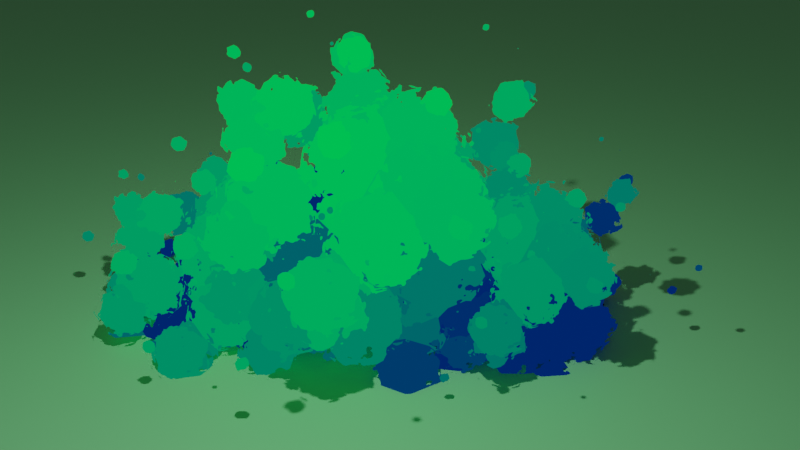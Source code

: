# Source: grass_stylized.blend  (saved by Blender 4.5.90; exported with 4.5.12 LTS)
import bpy
from mathutils import Matrix  # noqa: F401  (used for matrix-valued properties, if any)

bpy.ops.wm.read_factory_settings(use_empty=True)
scene = bpy.context.scene
scene.name = 'Scene'

# ---- collections
col_collection = bpy.data.collections.new('Collection'); scene.collection.children.link(col_collection)

# ---- materials (node trees are filled in below, after node groups)
mat_material = bpy.data.materials.new('Material')
mat_material.alpha_threshold = 0.0
mat_material.roughness = 0.5
mat_material.line_color = (0.0, 0.0, 0.0, 1.0)
mat_x = bpy.data.materials.new('材质')

# ---- node groups
ng_x = bpy.data.node_groups.new('几何节点', 'GeometryNodeTree')
_s = ng_x.interface.new_socket(name='几何数据', in_out='OUTPUT', socket_type='NodeSocketGeometry')
_s = ng_x.interface.new_socket(name='几何数据', in_out='INPUT', socket_type='NodeSocketGeometry')
ng_x.is_modifier = True
_N = ng_x.nodes; _L = ng_x.links
n0 = _N.new('NodeGroupInput'); n0.name = '组输入'; n0.location = (-621, -25)
n1 = _N.new('NodeGroupOutput'); n1.name = '组输出'; n1.location = (3000, -44)
n2 = _N.new('GeometryNodeSubdivisionSurface'); n2.name = '表面细分'; n2.location = (-439, -19)
n3 = _N.new('GeometryNodeSetShadeSmooth'); n3.name = '设置着色平滑'; n3.location = (-265, -21)
n4 = _N.new('GeometryNodeDistributePointsOnFaces'); n4.name = '分布点于面上'; n4.location = (-97, -21)
n5 = _N.new('GeometryNodeInstanceOnPoints'); n5.name = '实例化于点上'; n5.location = (1281, 38)
n6 = _N.new('GeometryNodeMeshIcoSphere'); n6.name = '棱角球'; n6.location = (-95, -252)
n7 = _N.new('FunctionNodeRandomValue'); n7.name = '随机值'; n7.location = (-94, -405)
n7.inputs[2].default_value = -0.1
n8 = _N.new('FunctionNodeRandomValue'); n8.name = '随机值.001'; n8.location = (-92, -610)
n8.data_type = 'FLOAT_VECTOR'
n9 = _N.new('GeometryNodeSetPosition'); n9.name = '设置位置'; n9.location = (709, 39)
n10 = _N.new('ShaderNodeVectorMath'); n10.name = '矢量运算'; n10.location = (297, 247)
n10.operation = 'SCALE'
n11 = _N.new('FunctionNodeRandomValue'); n11.name = '随机值.002'; n11.location = (88, 244)
n11.inputs[2].default_value = 2.3
n11.inputs[3].default_value = 0.0
n12 = _N.new('GeometryNodeSetPosition'); n12.name = '设置位置.001'; n12.location = (1027, 46)
n13 = _N.new('ShaderNodeVectorMath'); n13.name = '矢量运算.001'; n13.location = (861, 275)
n13.operation = 'SCALE'
n14 = _N.new('ShaderNodeTexNoise'); n14.name = '噪波纹理'; n14.location = (501, 570)
n15 = _N.new('ShaderNodeVectorMath'); n15.name = '矢量运算.002'; n15.location = (681, 511)
n15.operation = 'SUBTRACT'
n15.inputs[1].default_value = (0.5, 0.5, 0.5)
n16 = _N.new('GeometryNodeInputPosition'); n16.name = '位置'; n16.location = (140, 523)
n17 = _N.new('ShaderNodeVectorMath'); n17.name = '矢量运算.003'; n17.location = (329, 563)
n18 = _N.new('GeometryNodeInputSceneTime'); n18.name = '场景时间'; n18.location = (-35, 408)
n19 = _N.new('ShaderNodeVectorMath'); n19.name = '矢量运算.004'; n19.location = (155, 451)
n19.operation = 'SCALE'
n20 = _N.new('GeometryNodeSetShadeSmooth'); n20.name = '设置着色平滑.001'; n20.location = (1598, 6)
n21 = _N.new('GeometryNodeJoinGeometry'); n21.name = '合并几何'; n21.location = (2013, -30)
n22 = _N.new('GeometryNodeRealizeInstances'); n22.name = '实现实例'; n22.location = (1765, 3)
n23 = _N.new('GeometryNodeSetMaterial'); n23.name = '设置材质'; n23.location = (2193, -22)
n23.inputs[2].default_value = mat_material
n24 = _N.new('GeometryNodeStoreNamedAttribute'); n24.name = '存储已命名属性'; n24.location = (481, 245)
n24.data_type = 'FLOAT_VECTOR'
n24.inputs[2].default_value = 'normal'
n25 = _N.new('GeometryNodeStoreNamedAttribute'); n25.name = '存储已命名属性.001'; n25.location = (29, -29)
n25.data_type = 'FLOAT_VECTOR'
n25.inputs[2].default_value = '光的方向'
n25.inputs[3].default_value = (12.0, 0.2, 17.9)
n26 = _N.new('NodeFrame'); n26.name = '帧'; n26.location = (2342, 6)
n26.width = 198
n27 = _N.new('GeometryNodeStoreNamedAttribute'); n27.name = '存储已命名属性.002'; n27.location = (29, -29)
n27.inputs[2].default_value = '灯光亮度'
n27.inputs[3].default_value = -2.0
n28 = _N.new('NodeFrame'); n28.name = '帧.001'; n28.location = (2546, 6)
n28.width = 198
n29 = _N.new('GeometryNodeStoreNamedAttribute'); n29.name = '存储已命名属性.003'; n29.location = (456, -56)
n29.data_type = 'FLOAT_VECTOR'
n29.inputs[2].default_value = '中间光影变化'
n29.inputs[3].default_value = (0.0, 0.0, 0.0)
n30 = _N.new('GeometryNodeInputNormal'); n30.name = '法向'; n30.location = (93, -151)
n31 = _N.new('GeometryNodeStoreNamedAttribute'); n31.name = '存储已命名属性.004'; n31.location = (295, -53)
n31.data_type = 'FLOAT_VECTOR'
n31.inputs[2].default_value = 'normal'
n32 = _N.new('GeometryNodeObjectInfo'); n32.name = '物体信息'; n32.location = (2559, -231)
n33 = _N.new('GeometryNodeSelfObject'); n33.name = '自身物体'; n33.location = (2390, -318)
n34 = _N.new('GeometryNodeStoreNamedAttribute'); n34.name = '存储已命名属性.005'; n34.location = (2785, -21)
n34.data_type = 'FLOAT_VECTOR'
n34.inputs[2].default_value = '缩放光影变化'
n25.parent = n26
n27.parent = n28
_L.new(n34.outputs[0], n1.inputs[0])
_L.new(n0.outputs[0], n2.inputs[0])
_L.new(n2.outputs[0], n3.inputs[0])
_L.new(n3.outputs[0], n4.inputs[0])
_L.new(n12.outputs[0], n5.inputs[0])
_L.new(n6.outputs[0], n5.inputs[2])
_L.new(n7.outputs[1], n5.inputs[6])
_L.new(n8.outputs[0], n5.inputs[5])
_L.new(n24.outputs[0], n9.inputs[0])
_L.new(n10.outputs[0], n9.inputs[3])
_L.new(n4.outputs[1], n10.inputs[0])
_L.new(n11.outputs[1], n10.inputs[3])
_L.new(n9.outputs[0], n12.inputs[0])
_L.new(n13.outputs[0], n12.inputs[3])
_L.new(n15.outputs[0], n13.inputs[0])
_L.new(n14.outputs[0], n15.inputs[0])
_L.new(n17.outputs[0], n14.inputs[0])
_L.new(n16.outputs[0], n17.inputs[0])
_L.new(n18.outputs[0], n19.inputs[0])
_L.new(n19.outputs[0], n17.inputs[1])
_L.new(n5.outputs[0], n20.inputs[0])
_L.new(n22.outputs[0], n21.inputs[0])
_L.new(n4.outputs[0], n21.inputs[0])
_L.new(n20.outputs[0], n22.inputs[0])
_L.new(n21.outputs[0], n23.inputs[0])
_L.new(n4.outputs[0], n24.inputs[0])
_L.new(n4.outputs[1], n24.inputs[3])
_L.new(n23.outputs[0], n25.inputs[0])
_L.new(n25.outputs[0], n27.inputs[0])
_L.new(n31.outputs[0], n29.inputs[0])
_L.new(n29.outputs[0], n21.inputs[0])
_L.new(n3.outputs[0], n31.inputs[0])
_L.new(n30.outputs[0], n31.inputs[3])
_L.new(n33.outputs[0], n32.inputs[0])
_L.new(n27.outputs[0], n34.inputs[0])
_L.new(n32.outputs[3], n34.inputs[3])
n1.is_active_output = True

# ---- material node trees
mat_material.use_nodes = True; mat_material.node_tree.nodes.clear()
_N = mat_material.node_tree.nodes; _L = mat_material.node_tree.links
n0 = _N.new('ShaderNodeOutputMaterial'); n0.name = 'Material Output'; n0.location = (1029, 121)
n1 = _N.new('ShaderNodeAttribute'); n1.name = '属性'; n1.location = (-1102, 58)
n1.attribute_name = 'normal'
n2 = _N.new('ShaderNodeVectorTransform'); n2.name = '矢量变换'; n2.location = (-923, 85)
n2.convert_from = 'OBJECT'
n2.convert_to = 'WORLD'
n3 = _N.new('ShaderNodeVectorMath'); n3.name = '矢量运算'; n3.location = (-404, 86)
n3.operation = 'DOT_PRODUCT'
n4 = _N.new('ShaderNodeAttribute'); n4.name = '属性.001'; n4.location = (-777, -170)
n4.attribute_name = '光的方向'
n5 = _N.new('ShaderNodeVectorMath'); n5.name = '矢量运算.001'; n5.location = (-584, -117)
n5.operation = 'NORMALIZE'
n6 = _N.new('ShaderNodeMapRange'); n6.name = '映射范围'; n6.location = (-44, 131)
n6.inputs[1].default_value = -1.0
n7 = _N.new('ShaderNodeVectorMath'); n7.name = '矢量运算.002'; n7.location = (-232, 104)
n8 = _N.new('ShaderNodeAttribute'); n8.name = '属性.002'; n8.location = (-406, -88)
n8.attribute_name = '灯光亮度'
n9 = _N.new('ShaderNodeValToRGB'); n9.name = '颜色渐变'; n9.location = (130, 129)
while len(n9.color_ramp.elements) > 1: n9.color_ramp.elements.remove(n9.color_ramp.elements[-1])
n9.color_ramp.elements[0].position = 0.0; n9.color_ramp.elements[0].color = (0.0, 0.01745, 0.1239, 1.0)
_e = n9.color_ramp.elements.new(1.0); _e.color = (0.0, 1.0, 0.04248, 1.0)
n10 = _N.new('ShaderNodeLayerWeight'); n10.name = '层权重'; n10.location = (48, 454)
n11 = _N.new('ShaderNodeMath'); n11.name = '运算'; n11.location = (214, 458)
n11.operation = 'GREATER_THAN'
n12 = _N.new('ShaderNodeTexNoise'); n12.name = '噪波纹理'; n12.location = (-412, 477)
n13 = _N.new('ShaderNodeMapping'); n13.name = '映射'; n13.location = (-584, 472)
n14 = _N.new('ShaderNodeTexCoord'); n14.name = '纹理坐标'; n14.location = (-764, 472)
n15 = _N.new('ShaderNodeBsdfTransparent'); n15.name = '透明 BSDF'; n15.location = (327, -129)
n16 = _N.new('ShaderNodeMixShader'); n16.name = '混合着色器'; n16.location = (599, 42)
n17 = _N.new('ShaderNodeValToRGB'); n17.name = '颜色渐变.001'; n17.location = (-232, 476)
while len(n17.color_ramp.elements) > 1: n17.color_ramp.elements.remove(n17.color_ramp.elements[-1])
n17.color_ramp.elements[0].position = 0.2236; n17.color_ramp.elements[0].color = (0.0, 0.0, 0.0, 1.0)
_e = n17.color_ramp.elements.new(0.716); _e.color = (1.0, 1.0, 1.0, 1.0)
n18 = _N.new('ShaderNodeAttribute'); n18.name = '属性.003'; n18.location = (543, 524)
n18.attribute_name = '中间光影变化'
n19 = _N.new('ShaderNodeMixShader'); n19.name = '混合着色器.001'; n19.location = (853, 188)
n20 = _N.new('ShaderNodeAttribute'); n20.name = '属性.004'; n20.location = (-1095, -158)
n20.attribute_name = '缩放光影变化'
n21 = _N.new('ShaderNodeVectorMath'); n21.name = '矢量运算.003'; n21.location = (-691, 93)
_L.new(n1.outputs[0], n2.inputs[0])
_L.new(n21.outputs[0], n3.inputs[0])
_L.new(n5.outputs[0], n3.inputs[1])
_L.new(n4.outputs[0], n5.inputs[0])
_L.new(n3.outputs[1], n7.inputs[0])
_L.new(n7.outputs[0], n6.inputs[0])
_L.new(n8.outputs[2], n7.inputs[1])
_L.new(n6.outputs[0], n9.inputs[0])
_L.new(n10.outputs[1], n11.inputs[0])
_L.new(n13.outputs[0], n12.inputs[0])
_L.new(n14.outputs[3], n13.inputs[0])
_L.new(n17.outputs[0], n10.inputs[0])
_L.new(n15.outputs[0], n16.inputs[2])
_L.new(n9.outputs[0], n16.inputs[1])
_L.new(n19.outputs[0], n0.inputs[0])
_L.new(n11.outputs[0], n16.inputs[0])
_L.new(n12.outputs[0], n17.inputs[0])
_L.new(n16.outputs[0], n19.inputs[1])
_L.new(n18.outputs[0], n19.inputs[0])
_L.new(n9.outputs[0], n19.inputs[2])
_L.new(n2.outputs[0], n21.inputs[0])
_L.new(n20.outputs[1], n21.inputs[1])
n0.is_active_output = True
mat_x.use_nodes = True; mat_x.node_tree.nodes.clear()
_N = mat_x.node_tree.nodes; _L = mat_x.node_tree.links
n0 = _N.new('ShaderNodeBsdfPrincipled'); n0.name = '原理化 BSDF'; n0.location = (-200, 100)
n0.inputs[0].default_value = (0.2336, 0.8006, 0.303, 1.0)
n1 = _N.new('ShaderNodeOutputMaterial'); n1.name = '材质输出'; n1.location = (200, 100)
_L.new(n0.outputs[0], n1.inputs[0])
n1.is_active_output = True

# ---- world
world_world = bpy.data.worlds.new('World'); scene.world = world_world
world_world.use_nodes = True; world_world.node_tree.nodes.clear()
_N = world_world.node_tree.nodes; _L = world_world.node_tree.links
n0 = _N.new('ShaderNodeOutputWorld'); n0.name = 'World Output'; n0.location = (200, 100)
n1 = _N.new('ShaderNodeBackground'); n1.name = 'Background'; n1.location = (-200, 100)
n1.inputs[0].default_value = (0.05088, 0.05088, 0.05088, 1.0)
_L.new(n1.outputs[0], n0.inputs[0])
n0.is_active_output = True
world_world.color = (0.05088, 0.05088, 0.05088)
world_world.sun_shadow_jitter_overblur = 0.0

# ---- cameras
cam_camera = bpy.data.cameras.new('Camera')
cam_camera.clip_end = 100.0
cam_camera.ortho_scale = 7.314

# ---- lights
light_light = bpy.data.lights.new('Light', 'POINT')
light_light.energy = 1000.0
light_light.shadow_soft_size = 0.1

# ---- meshes
me_cube = bpy.data.meshes.new('Cube')
me_cube.from_pydata([(1.0, 1.0, 1.0), (1.0, 1.0, -1.0), (1.0, -1.0, 1.0), (1.0, -1.0, -1.0), (-1.0, 1.0, 1.0), (-1.0, 1.0, -1.0), (-1.0, -1.0, 1.0), (-1.0, -1.0, -1.0)], [], [(0, 4, 6, 2), (3, 2, 6, 7), (7, 6, 4, 5), (5, 1, 3, 7), (1, 0, 2, 3), (5, 4, 0, 1)])
_uv = me_cube.uv_layers.new(name='UVMap')
_uv.uv.foreach_set('vector', [0.625, 0.5, 0.875, 0.5, 0.875, 0.75, 0.625, 0.75, 0.375, 0.75, 0.625, 0.75, 0.625, 1.0, 0.375, 1.0, 0.375, 0.0, 0.625, 0.0, 0.625, 0.25, 0.375, 0.25, 0.125, 0.5, 0.375, 0.5, 0.375, 0.75, 0.125, 0.75, 0.375, 0.5, 0.625, 0.5, 0.625, 0.75, 0.375, 0.75, 0.375, 0.25, 0.625, 0.25, 0.625, 0.5, 0.375, 0.5])
me_cube.materials.append(mat_material)
me_cube.use_mirror_vertex_groups = False
me_cube.update()
me_x = bpy.data.meshes.new('平面')
me_x.from_pydata([(-1.0, -1.0, 0.0), (1.0, -1.0, 0.0), (-1.0, 1.0, 0.0), (1.0, 1.0, 0.0)], [], [(0, 1, 3, 2)])
_uv = me_x.uv_layers.new(name='UV贴图')
_uv.uv.foreach_set('vector', [0.0, 0.0, 1.0, 0.0, 1.0, 1.0, 0.0, 1.0])
me_x.materials.append(mat_x)
me_x.update()
me_cube_001 = bpy.data.meshes.new('Cube.001')
me_cube_001.from_pydata([(1.0, 1.0, 1.0), (1.0, 1.0, -1.0), (1.0, -1.0, 1.0), (1.0, -1.0, -1.0), (-1.0, 1.0, 1.0), (-1.0, 1.0, -1.0), (-1.0, -1.0, 1.0), (-1.0, -1.0, -1.0)], [], [(0, 4, 6, 2), (3, 2, 6, 7), (7, 6, 4, 5), (5, 1, 3, 7), (1, 0, 2, 3), (5, 4, 0, 1)])
_uv = me_cube_001.uv_layers.new(name='UVMap')
_uv.uv.foreach_set('vector', [0.625, 0.5, 0.875, 0.5, 0.875, 0.75, 0.625, 0.75, 0.375, 0.75, 0.625, 0.75, 0.625, 1.0, 0.375, 1.0, 0.375, 0.0, 0.625, 0.0, 0.625, 0.25, 0.375, 0.25, 0.125, 0.5, 0.375, 0.5, 0.375, 0.75, 0.125, 0.75, 0.375, 0.5, 0.625, 0.5, 0.625, 0.75, 0.375, 0.75, 0.375, 0.25, 0.625, 0.25, 0.625, 0.5, 0.375, 0.5])
me_cube_001.materials.append(mat_material)
me_cube_001.use_mirror_vertex_groups = False
me_cube_001.update()
me_cube_002 = bpy.data.meshes.new('Cube.002')
me_cube_002.from_pydata([(1.0, 1.0, 1.0), (1.0, 1.0, -1.0), (1.0, -1.0, 1.0), (1.0, -1.0, -1.0), (-1.0, 1.0, 1.0), (-1.0, 1.0, -1.0), (-1.0, -1.0, 1.0), (-1.0, -1.0, -1.0)], [], [(0, 4, 6, 2), (3, 2, 6, 7), (7, 6, 4, 5), (5, 1, 3, 7), (1, 0, 2, 3), (5, 4, 0, 1)])
_uv = me_cube_002.uv_layers.new(name='UVMap')
_uv.uv.foreach_set('vector', [0.625, 0.5, 0.875, 0.5, 0.875, 0.75, 0.625, 0.75, 0.375, 0.75, 0.625, 0.75, 0.625, 1.0, 0.375, 1.0, 0.375, 0.0, 0.625, 0.0, 0.625, 0.25, 0.375, 0.25, 0.125, 0.5, 0.375, 0.5, 0.375, 0.75, 0.125, 0.75, 0.375, 0.5, 0.625, 0.5, 0.625, 0.75, 0.375, 0.75, 0.375, 0.25, 0.625, 0.25, 0.625, 0.5, 0.375, 0.5])
me_cube_002.materials.append(mat_material)
me_cube_002.use_mirror_vertex_groups = False
me_cube_002.update()

# ---- objects
ob_cube = bpy.data.objects.new('Cube', me_cube)
ob_light = bpy.data.objects.new('Light', light_light)
ob_camera = bpy.data.objects.new('Camera', cam_camera)
ob_x = bpy.data.objects.new('平面', me_x)
ob_cube_001 = bpy.data.objects.new('Cube.001', me_cube_001)
ob_cube_002 = bpy.data.objects.new('Cube.002', me_cube_002)

# ---- transforms, parenting, visibility, modifiers, constraints
ob_cube.location = (0.0, 0.0, -0.6826)
ob_cube.lock_rotations_4d = False
ob_cube.empty_display_type = 'ARROWS'
ob_cube.lineart.crease_threshold = 0.0
_m = ob_cube.modifiers.new('几何节点', 'NODES')
_m.node_group = ng_x
ob_light.location = (4.076, 1.005, 5.904)
ob_light.rotation_euler = (0.6503, 0.05522, 1.866)
ob_light.lock_rotations_4d = False
ob_light.empty_display_type = 'ARROWS'
ob_light.color = (0.0, 0.0, 0.0, 0.0)
ob_light.lineart.crease_threshold = 0.0
ob_camera.location = (11.41, 5.236, 5.029)
ob_camera.rotation_euler = (1.147, 2.475e-08, 1.969)
ob_camera.lock_rotations_4d = False
ob_camera.empty_display_type = 'ARROWS'
ob_camera.color = (0.0, 0.0, 0.0, 0.0)
ob_camera.display_type = 'WIRE'
ob_camera.lineart.crease_threshold = 0.0
ob_x.location = (0.0, 0.0, -2.001)
ob_x.scale = (50.0, 50.0, 50.0)
ob_cube_001.location = (-0.5391, 1.758, -1.302)
ob_cube_001.scale = (0.7169, 0.7169, 0.7169)
ob_cube_001.lock_rotations_4d = False
ob_cube_001.empty_display_type = 'ARROWS'
ob_cube_001.lineart.crease_threshold = 0.0
_m = ob_cube_001.modifiers.new('几何节点', 'NODES')
_m.node_group = ng_x
ob_cube_002.location = (0.4203, -1.849, -1.85)
ob_cube_002.scale = (0.7792, 0.7792, 0.7792)
ob_cube_002.lock_rotations_4d = False
ob_cube_002.empty_display_type = 'ARROWS'
ob_cube_002.lineart.crease_threshold = 0.0
_m = ob_cube_002.modifiers.new('几何节点', 'NODES')
_m.node_group = ng_x

# ---- collection membership
col_collection.objects.link(ob_cube)
col_collection.objects.link(ob_light)
col_collection.objects.link(ob_camera)
col_collection.objects.link(ob_x)
col_collection.objects.link(ob_cube_001)
col_collection.objects.link(ob_cube_002)

# ---- scene / render settings (as saved in the file)
scene.camera = ob_camera
scene.frame_start = 1; scene.frame_end = 250; scene.frame_set(1)
scene.render.engine = 'CYCLES'
scene.cycles.samples = 256
scene.view_settings.look = 'Medium High Contrast'
scene.view_settings.view_transform = 'Filmic'
bpy.context.view_layer.update()
